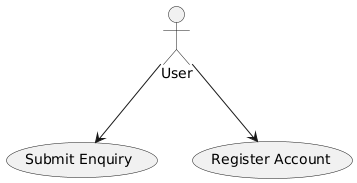

The diagram above was rendered by PlantUML. Its source (embedded in the PNG):
@startuml
actor User

usecase "Submit Enquiry" as UC1
usecase "Register Account" as UC2

User --> UC1
User --> UC2
@enduml